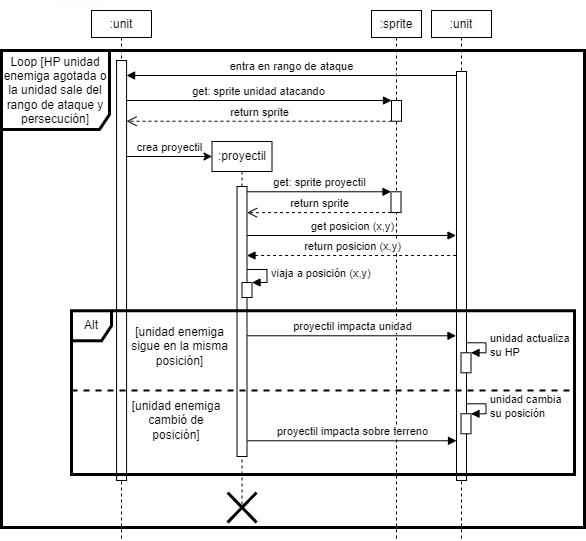

The diagram above was exported from draw.io. Its source (the exported page's mxGraphModel, read from the mxfile embedded in the PNG):
<mxGraphModel dx="1164" dy="784" grid="0" gridSize="10" guides="1" tooltips="1" connect="1" arrows="1" fold="1" page="1" pageScale="1" pageWidth="850" pageHeight="1100" math="0" shadow="0">
  <root>
    <mxCell id="0" />
    <mxCell id="1" parent="0" />
    <mxCell id="RtnNeap1WDhtMoBwq6Gt-1" value="Loop [HP unidad enemiga agotada o la unidad sale del rango de ataque y persecución]" style="shape=umlFrame;whiteSpace=wrap;html=1;width=108;height=79;strokeWidth=3;swimlaneFillColor=none;fillColor=none;" parent="1" vertex="1">
      <mxGeometry x="90" y="150" width="583" height="477" as="geometry" />
    </mxCell>
    <mxCell id="eAyz69rs6PazdvYqWYd7-4" value=":unit" style="shape=umlLifeline;perimeter=lifelinePerimeter;whiteSpace=wrap;html=1;container=1;collapsible=0;recursiveResize=0;outlineConnect=0;size=27;" parent="1" vertex="1">
      <mxGeometry x="180" y="110" width="60" height="530" as="geometry" />
    </mxCell>
    <mxCell id="eAyz69rs6PazdvYqWYd7-29" value=":sprite" style="shape=umlLifeline;perimeter=lifelinePerimeter;whiteSpace=wrap;html=1;container=1;collapsible=0;recursiveResize=0;outlineConnect=0;size=27;" parent="1" vertex="1">
      <mxGeometry x="460" y="110" width="50" height="530" as="geometry" />
    </mxCell>
    <mxCell id="eAyz69rs6PazdvYqWYd7-35" value="" style="html=1;points=[];perimeter=orthogonalPerimeter;" parent="1" vertex="1">
      <mxGeometry x="205.08" y="160" width="10" height="420" as="geometry" />
    </mxCell>
    <mxCell id="xjyK9b6BZXGVI8jQ2iwY-11" value=":unit" style="shape=umlLifeline;perimeter=lifelinePerimeter;whiteSpace=wrap;html=1;container=1;collapsible=0;recursiveResize=0;outlineConnect=0;size=27;" parent="1" vertex="1">
      <mxGeometry x="520" y="110" width="60" height="530" as="geometry" />
    </mxCell>
    <mxCell id="Y6nuTRcnrs8hzeWlZfn1-7" value="" style="html=1;points=[];perimeter=orthogonalPerimeter;" parent="1" vertex="1">
      <mxGeometry x="545" y="171" width="10" height="409" as="geometry" />
    </mxCell>
    <mxCell id="6VSF9CUrfG70EfyZ81FT-12" value="" style="html=1;points=[];perimeter=orthogonalPerimeter;" parent="1" vertex="1">
      <mxGeometry x="479.5" y="291.27" width="10" height="20.73" as="geometry" />
    </mxCell>
    <mxCell id="6VSF9CUrfG70EfyZ81FT-13" value="get: sprite proyectil" style="html=1;verticalAlign=bottom;endArrow=block;" parent="1" target="6VSF9CUrfG70EfyZ81FT-12" edge="1">
      <mxGeometry width="80" relative="1" as="geometry">
        <mxPoint x="335.5" y="291.27" as="sourcePoint" />
        <mxPoint x="650.5" y="291.27" as="targetPoint" />
      </mxGeometry>
    </mxCell>
    <mxCell id="6VSF9CUrfG70EfyZ81FT-14" value="return sprite" style="html=1;verticalAlign=bottom;endArrow=open;dashed=1;endSize=8;" parent="1" source="6VSF9CUrfG70EfyZ81FT-12" edge="1">
      <mxGeometry relative="1" as="geometry">
        <mxPoint x="650.5" y="312" as="sourcePoint" />
        <mxPoint x="335.5" y="312.17999999999995" as="targetPoint" />
      </mxGeometry>
    </mxCell>
    <mxCell id="Y3yQcw4Oj2SVZMHxpGl3-1" value="" style="endArrow=none;html=1;jumpSize=6;strokeColor=#FFF7F8;" parent="1" edge="1">
      <mxGeometry width="50" height="50" relative="1" as="geometry">
        <mxPoint x="141" y="99.99999999999999" as="sourcePoint" />
        <mxPoint x="191" y="99.99999999999999" as="targetPoint" />
      </mxGeometry>
    </mxCell>
    <mxCell id="3KKE0Guyk0KzEQ32V4X6-2" value="get posicion (x,y)" style="html=1;verticalAlign=bottom;endArrow=block;" parent="1" edge="1">
      <mxGeometry width="80" relative="1" as="geometry">
        <mxPoint x="335.5" y="335" as="sourcePoint" />
        <mxPoint x="544.5" y="335" as="targetPoint" />
      </mxGeometry>
    </mxCell>
    <mxCell id="3KKE0Guyk0KzEQ32V4X6-4" value="return posicion (x,y)" style="html=1;verticalAlign=bottom;endArrow=none;endFill=0;startArrow=block;startFill=1;dashed=1;" parent="1" edge="1">
      <mxGeometry width="80" relative="1" as="geometry">
        <mxPoint x="335.5" y="355" as="sourcePoint" />
        <mxPoint x="544.5" y="355" as="targetPoint" />
      </mxGeometry>
    </mxCell>
    <mxCell id="3KKE0Guyk0KzEQ32V4X6-7" value=":proyectil" style="shape=umlLifeline;perimeter=lifelinePerimeter;whiteSpace=wrap;html=1;container=1;collapsible=0;recursiveResize=0;outlineConnect=0;size=30;" parent="1" vertex="1">
      <mxGeometry x="300.5" y="241" width="60" height="365" as="geometry" />
    </mxCell>
    <mxCell id="3KKE0Guyk0KzEQ32V4X6-8" value="crea proyectil" style="html=1;verticalAlign=bottom;endArrow=none;endSize=8;endFill=0;startArrow=classic;startFill=1;" parent="1" edge="1">
      <mxGeometry relative="1" as="geometry">
        <mxPoint x="300.5" y="256" as="sourcePoint" />
        <mxPoint x="214.57999999999993" y="256" as="targetPoint" />
      </mxGeometry>
    </mxCell>
    <mxCell id="3KKE0Guyk0KzEQ32V4X6-9" value="" style="html=1;points=[];perimeter=orthogonalPerimeter;" parent="1" vertex="1">
      <mxGeometry x="325.5" y="286" width="10" height="270" as="geometry" />
    </mxCell>
    <mxCell id="3KKE0Guyk0KzEQ32V4X6-18" value="" style="shape=umlDestroy;whiteSpace=wrap;html=1;strokeWidth=3;" parent="1" vertex="1">
      <mxGeometry x="316.08" y="592" width="29" height="30" as="geometry" />
    </mxCell>
    <mxCell id="EW8QI-UhcnMeZW2b5-MV-1" value="" style="html=1;points=[];perimeter=orthogonalPerimeter;" parent="1" vertex="1">
      <mxGeometry x="549.5" y="452.28" width="10" height="20" as="geometry" />
    </mxCell>
    <mxCell id="EW8QI-UhcnMeZW2b5-MV-2" value="unidad actualiza&lt;br&gt;su HP" style="edgeStyle=orthogonalEdgeStyle;html=1;align=left;spacingLeft=2;endArrow=block;rounded=0;entryX=1;entryY=0;" parent="1" target="EW8QI-UhcnMeZW2b5-MV-1" edge="1">
      <mxGeometry relative="1" as="geometry">
        <mxPoint x="554.5" y="442.27999999999975" as="sourcePoint" />
        <Array as="points">
          <mxPoint x="574.5" y="442.28" />
          <mxPoint x="574.5" y="452.28" />
        </Array>
      </mxGeometry>
    </mxCell>
    <mxCell id="EW8QI-UhcnMeZW2b5-MV-7" value="" style="endArrow=none;dashed=1;html=1;strokeWidth=2;" parent="1" edge="1">
      <mxGeometry width="50" height="50" relative="1" as="geometry">
        <mxPoint x="160" y="490" as="sourcePoint" />
        <mxPoint x="660" y="490" as="targetPoint" />
      </mxGeometry>
    </mxCell>
    <mxCell id="EW8QI-UhcnMeZW2b5-MV-8" value="[unidad enemiga sigue en la misma posición]" style="text;html=1;strokeColor=none;fillColor=none;align=center;verticalAlign=middle;whiteSpace=wrap;rounded=0;" parent="1" vertex="1">
      <mxGeometry x="210.5" y="424" width="115" height="43" as="geometry" />
    </mxCell>
    <mxCell id="EW8QI-UhcnMeZW2b5-MV-9" value="[unidad enemiga cambió de posición]" style="text;html=1;strokeColor=none;fillColor=none;align=center;verticalAlign=middle;whiteSpace=wrap;rounded=0;" parent="1" vertex="1">
      <mxGeometry x="215.08" y="500.28" width="100" height="40" as="geometry" />
    </mxCell>
    <mxCell id="EW8QI-UhcnMeZW2b5-MV-14" value="proyectil impacta unidad" style="html=1;verticalAlign=bottom;endArrow=block;" parent="1" source="3KKE0Guyk0KzEQ32V4X6-9" edge="1">
      <mxGeometry width="80" relative="1" as="geometry">
        <mxPoint x="279.5" y="435.28" as="sourcePoint" />
        <mxPoint x="544.5" y="435.28" as="targetPoint" />
      </mxGeometry>
    </mxCell>
    <mxCell id="oxDnRahruzEmXbopTAos-2" value="entra en rango de ataque" style="html=1;verticalAlign=bottom;endArrow=none;endFill=0;startArrow=block;startFill=1;" parent="1" source="eAyz69rs6PazdvYqWYd7-35" edge="1">
      <mxGeometry width="80" relative="1" as="geometry">
        <mxPoint x="196" y="175" as="sourcePoint" />
        <mxPoint x="545" y="175" as="targetPoint" />
      </mxGeometry>
    </mxCell>
    <mxCell id="oxDnRahruzEmXbopTAos-3" value="" style="html=1;points=[];perimeter=orthogonalPerimeter;" parent="1" vertex="1">
      <mxGeometry x="330.5" y="382" width="10" height="15" as="geometry" />
    </mxCell>
    <mxCell id="oxDnRahruzEmXbopTAos-4" value="&lt;span style=&quot;text-align: center&quot;&gt;viaja a posición &lt;/span&gt;&lt;span style=&quot;text-align: center&quot;&gt;(x,y)&lt;/span&gt;" style="edgeStyle=orthogonalEdgeStyle;html=1;align=left;spacingLeft=2;endArrow=block;rounded=0;entryX=1;entryY=0;" parent="1" target="oxDnRahruzEmXbopTAos-3" edge="1">
      <mxGeometry relative="1" as="geometry">
        <mxPoint x="335.5" y="369" as="sourcePoint" />
        <Array as="points">
          <mxPoint x="335.5" y="369" />
          <mxPoint x="355.5" y="369" />
          <mxPoint x="355.5" y="382" />
        </Array>
      </mxGeometry>
    </mxCell>
    <mxCell id="oxDnRahruzEmXbopTAos-7" value="" style="html=1;points=[];perimeter=orthogonalPerimeter;" parent="1" vertex="1">
      <mxGeometry x="549.5" y="513.28" width="10" height="20" as="geometry" />
    </mxCell>
    <mxCell id="oxDnRahruzEmXbopTAos-8" value="unidad cambia&lt;br&gt;su posición" style="edgeStyle=orthogonalEdgeStyle;html=1;align=left;spacingLeft=2;endArrow=block;rounded=0;entryX=1;entryY=0;" parent="1" target="oxDnRahruzEmXbopTAos-7" edge="1">
      <mxGeometry relative="1" as="geometry">
        <mxPoint x="554.5" y="503.27999999999975" as="sourcePoint" />
        <Array as="points">
          <mxPoint x="574.5" y="503.28" />
          <mxPoint x="574.5" y="513.28" />
        </Array>
      </mxGeometry>
    </mxCell>
    <mxCell id="oxDnRahruzEmXbopTAos-9" value="proyectil impacta sobre terreno" style="html=1;verticalAlign=bottom;endArrow=block;" parent="1" edge="1">
      <mxGeometry width="80" relative="1" as="geometry">
        <mxPoint x="336" y="540.28" as="sourcePoint" />
        <mxPoint x="545" y="540.28" as="targetPoint" />
      </mxGeometry>
    </mxCell>
    <mxCell id="EW8QI-UhcnMeZW2b5-MV-6" value="Alt" style="shape=umlFrame;whiteSpace=wrap;html=1;width=40;height=30;strokeWidth=3;swimlaneFillColor=none;fillColor=none;" parent="1" vertex="1">
      <mxGeometry x="160" y="410.28" width="503" height="163.72" as="geometry" />
    </mxCell>
    <mxCell id="V_Ti6NxZiY4NCgUOKS4B-1" value="" style="html=1;points=[];perimeter=orthogonalPerimeter;" parent="1" vertex="1">
      <mxGeometry x="480" y="200" width="10" height="20.73" as="geometry" />
    </mxCell>
    <mxCell id="V_Ti6NxZiY4NCgUOKS4B-2" value="get: sprite unidad atacando" style="html=1;verticalAlign=bottom;endArrow=block;" parent="1" source="eAyz69rs6PazdvYqWYd7-35" edge="1">
      <mxGeometry width="80" relative="1" as="geometry">
        <mxPoint x="336" y="200" as="sourcePoint" />
        <mxPoint x="480" y="200" as="targetPoint" />
      </mxGeometry>
    </mxCell>
    <mxCell id="V_Ti6NxZiY4NCgUOKS4B-3" value="return sprite" style="html=1;verticalAlign=bottom;endArrow=open;dashed=1;endSize=8;" parent="1" target="eAyz69rs6PazdvYqWYd7-35" edge="1">
      <mxGeometry relative="1" as="geometry">
        <mxPoint x="480" y="220.73000000000002" as="sourcePoint" />
        <mxPoint x="336" y="220.90999999999997" as="targetPoint" />
      </mxGeometry>
    </mxCell>
  </root>
</mxGraphModel>